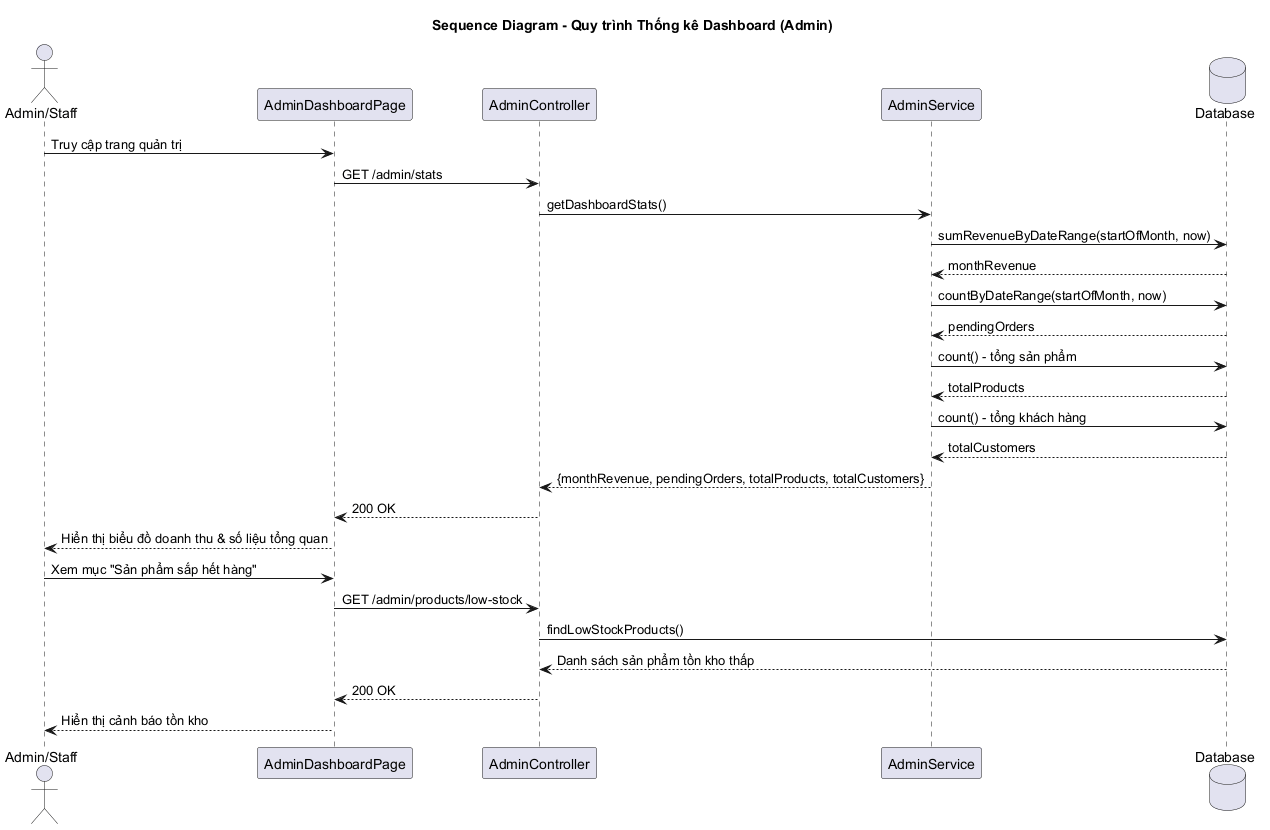

The diagram above was rendered by PlantUML. Its source (embedded in the PNG):
@startuml Sequence_ThongKeAdmin
skinparam backgroundColor #FFFFFF
title Sequence Diagram - Quy trình Thống kê Dashboard (Admin)

actor "Admin/Staff" as Admin
participant "AdminDashboardPage" as ADP
participant "AdminController" as AC
participant "AdminService" as AS
database "Database" as DB

Admin -> ADP: Truy cập trang quản trị
ADP -> AC: GET /admin/stats
AC -> AS: getDashboardStats()
AS -> DB: sumRevenueByDateRange(startOfMonth, now)
DB --> AS: monthRevenue
AS -> DB: countByDateRange(startOfMonth, now)
DB --> AS: pendingOrders
AS -> DB: count() - tổng sản phẩm
DB --> AS: totalProducts
AS -> DB: count() - tổng khách hàng
DB --> AS: totalCustomers
AS --> AC: {monthRevenue, pendingOrders, totalProducts, totalCustomers}
AC --> ADP: 200 OK
ADP --> Admin: Hiển thị biểu đồ doanh thu & số liệu tổng quan

Admin -> ADP: Xem mục "Sản phẩm sắp hết hàng"
ADP -> AC: GET /admin/products/low-stock
AC -> DB: findLowStockProducts()
DB --> AC: Danh sách sản phẩm tồn kho thấp
AC --> ADP: 200 OK
ADP --> Admin: Hiển thị cảnh báo tồn kho

@enduml